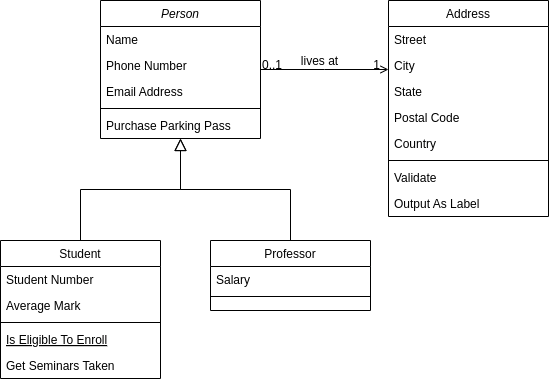

The diagram above was exported from draw.io. Its source (the exported page's mxGraphModel, read from the mxfile embedded in the PNG):
<mxGraphModel dx="608" dy="636" grid="1" gridSize="10" guides="1" tooltips="1" connect="1" arrows="1" fold="1" page="1" pageScale="1" pageWidth="827" pageHeight="1169" math="0" shadow="0">
  <root>
    <mxCell id="WIyWlLk6GJQsqaUBKTNV-0" />
    <mxCell id="WIyWlLk6GJQsqaUBKTNV-1" parent="WIyWlLk6GJQsqaUBKTNV-0" />
    <mxCell id="zkfFHV4jXpPFQw0GAbJ--0" value="Person" style="swimlane;fontStyle=2;align=center;verticalAlign=top;childLayout=stackLayout;horizontal=1;startSize=26;horizontalStack=0;resizeParent=1;resizeLast=0;collapsible=1;marginBottom=0;rounded=0;shadow=0;strokeWidth=1;" parent="WIyWlLk6GJQsqaUBKTNV-1" vertex="1">
      <mxGeometry x="220" y="120" width="160" height="138" as="geometry">
        <mxRectangle x="230" y="140" width="160" height="26" as="alternateBounds" />
      </mxGeometry>
    </mxCell>
    <mxCell id="zkfFHV4jXpPFQw0GAbJ--1" value="Name" style="text;align=left;verticalAlign=top;spacingLeft=4;spacingRight=4;overflow=hidden;rotatable=0;points=[[0,0.5],[1,0.5]];portConstraint=eastwest;" parent="zkfFHV4jXpPFQw0GAbJ--0" vertex="1">
      <mxGeometry y="26" width="160" height="26" as="geometry" />
    </mxCell>
    <mxCell id="zkfFHV4jXpPFQw0GAbJ--2" value="Phone Number" style="text;align=left;verticalAlign=top;spacingLeft=4;spacingRight=4;overflow=hidden;rotatable=0;points=[[0,0.5],[1,0.5]];portConstraint=eastwest;rounded=0;shadow=0;html=0;" parent="zkfFHV4jXpPFQw0GAbJ--0" vertex="1">
      <mxGeometry y="52" width="160" height="26" as="geometry" />
    </mxCell>
    <mxCell id="zkfFHV4jXpPFQw0GAbJ--3" value="Email Address" style="text;align=left;verticalAlign=top;spacingLeft=4;spacingRight=4;overflow=hidden;rotatable=0;points=[[0,0.5],[1,0.5]];portConstraint=eastwest;rounded=0;shadow=0;html=0;" parent="zkfFHV4jXpPFQw0GAbJ--0" vertex="1">
      <mxGeometry y="78" width="160" height="26" as="geometry" />
    </mxCell>
    <mxCell id="zkfFHV4jXpPFQw0GAbJ--4" value="" style="line;html=1;strokeWidth=1;align=left;verticalAlign=middle;spacingTop=-1;spacingLeft=3;spacingRight=3;rotatable=0;labelPosition=right;points=[];portConstraint=eastwest;" parent="zkfFHV4jXpPFQw0GAbJ--0" vertex="1">
      <mxGeometry y="104" width="160" height="8" as="geometry" />
    </mxCell>
    <mxCell id="zkfFHV4jXpPFQw0GAbJ--5" value="Purchase Parking Pass" style="text;align=left;verticalAlign=top;spacingLeft=4;spacingRight=4;overflow=hidden;rotatable=0;points=[[0,0.5],[1,0.5]];portConstraint=eastwest;" parent="zkfFHV4jXpPFQw0GAbJ--0" vertex="1">
      <mxGeometry y="112" width="160" height="26" as="geometry" />
    </mxCell>
    <mxCell id="zkfFHV4jXpPFQw0GAbJ--6" value="Student" style="swimlane;fontStyle=0;align=center;verticalAlign=top;childLayout=stackLayout;horizontal=1;startSize=26;horizontalStack=0;resizeParent=1;resizeLast=0;collapsible=1;marginBottom=0;rounded=0;shadow=0;strokeWidth=1;" parent="WIyWlLk6GJQsqaUBKTNV-1" vertex="1">
      <mxGeometry x="120" y="360" width="160" height="138" as="geometry">
        <mxRectangle x="130" y="380" width="160" height="26" as="alternateBounds" />
      </mxGeometry>
    </mxCell>
    <mxCell id="zkfFHV4jXpPFQw0GAbJ--7" value="Student Number" style="text;align=left;verticalAlign=top;spacingLeft=4;spacingRight=4;overflow=hidden;rotatable=0;points=[[0,0.5],[1,0.5]];portConstraint=eastwest;" parent="zkfFHV4jXpPFQw0GAbJ--6" vertex="1">
      <mxGeometry y="26" width="160" height="26" as="geometry" />
    </mxCell>
    <mxCell id="zkfFHV4jXpPFQw0GAbJ--8" value="Average Mark" style="text;align=left;verticalAlign=top;spacingLeft=4;spacingRight=4;overflow=hidden;rotatable=0;points=[[0,0.5],[1,0.5]];portConstraint=eastwest;rounded=0;shadow=0;html=0;" parent="zkfFHV4jXpPFQw0GAbJ--6" vertex="1">
      <mxGeometry y="52" width="160" height="26" as="geometry" />
    </mxCell>
    <mxCell id="zkfFHV4jXpPFQw0GAbJ--9" value="" style="line;html=1;strokeWidth=1;align=left;verticalAlign=middle;spacingTop=-1;spacingLeft=3;spacingRight=3;rotatable=0;labelPosition=right;points=[];portConstraint=eastwest;" parent="zkfFHV4jXpPFQw0GAbJ--6" vertex="1">
      <mxGeometry y="78" width="160" height="8" as="geometry" />
    </mxCell>
    <mxCell id="zkfFHV4jXpPFQw0GAbJ--10" value="Is Eligible To Enroll" style="text;align=left;verticalAlign=top;spacingLeft=4;spacingRight=4;overflow=hidden;rotatable=0;points=[[0,0.5],[1,0.5]];portConstraint=eastwest;fontStyle=4" parent="zkfFHV4jXpPFQw0GAbJ--6" vertex="1">
      <mxGeometry y="86" width="160" height="26" as="geometry" />
    </mxCell>
    <mxCell id="zkfFHV4jXpPFQw0GAbJ--11" value="Get Seminars Taken" style="text;align=left;verticalAlign=top;spacingLeft=4;spacingRight=4;overflow=hidden;rotatable=0;points=[[0,0.5],[1,0.5]];portConstraint=eastwest;" parent="zkfFHV4jXpPFQw0GAbJ--6" vertex="1">
      <mxGeometry y="112" width="160" height="26" as="geometry" />
    </mxCell>
    <mxCell id="zkfFHV4jXpPFQw0GAbJ--12" value="" style="endArrow=block;endSize=10;endFill=0;shadow=0;strokeWidth=1;rounded=0;curved=0;edgeStyle=elbowEdgeStyle;elbow=vertical;" parent="WIyWlLk6GJQsqaUBKTNV-1" source="zkfFHV4jXpPFQw0GAbJ--6" target="zkfFHV4jXpPFQw0GAbJ--0" edge="1">
      <mxGeometry width="160" relative="1" as="geometry">
        <mxPoint x="200" y="203" as="sourcePoint" />
        <mxPoint x="200" y="203" as="targetPoint" />
      </mxGeometry>
    </mxCell>
    <mxCell id="zkfFHV4jXpPFQw0GAbJ--13" value="Professor" style="swimlane;fontStyle=0;align=center;verticalAlign=top;childLayout=stackLayout;horizontal=1;startSize=26;horizontalStack=0;resizeParent=1;resizeLast=0;collapsible=1;marginBottom=0;rounded=0;shadow=0;strokeWidth=1;" parent="WIyWlLk6GJQsqaUBKTNV-1" vertex="1">
      <mxGeometry x="330" y="360" width="160" height="70" as="geometry">
        <mxRectangle x="340" y="380" width="170" height="26" as="alternateBounds" />
      </mxGeometry>
    </mxCell>
    <mxCell id="zkfFHV4jXpPFQw0GAbJ--14" value="Salary" style="text;align=left;verticalAlign=top;spacingLeft=4;spacingRight=4;overflow=hidden;rotatable=0;points=[[0,0.5],[1,0.5]];portConstraint=eastwest;" parent="zkfFHV4jXpPFQw0GAbJ--13" vertex="1">
      <mxGeometry y="26" width="160" height="26" as="geometry" />
    </mxCell>
    <mxCell id="zkfFHV4jXpPFQw0GAbJ--15" value="" style="line;html=1;strokeWidth=1;align=left;verticalAlign=middle;spacingTop=-1;spacingLeft=3;spacingRight=3;rotatable=0;labelPosition=right;points=[];portConstraint=eastwest;" parent="zkfFHV4jXpPFQw0GAbJ--13" vertex="1">
      <mxGeometry y="52" width="160" height="8" as="geometry" />
    </mxCell>
    <mxCell id="zkfFHV4jXpPFQw0GAbJ--16" value="" style="endArrow=block;endSize=10;endFill=0;shadow=0;strokeWidth=1;rounded=0;curved=0;edgeStyle=elbowEdgeStyle;elbow=vertical;" parent="WIyWlLk6GJQsqaUBKTNV-1" source="zkfFHV4jXpPFQw0GAbJ--13" target="zkfFHV4jXpPFQw0GAbJ--0" edge="1">
      <mxGeometry width="160" relative="1" as="geometry">
        <mxPoint x="210" y="373" as="sourcePoint" />
        <mxPoint x="310" y="271" as="targetPoint" />
      </mxGeometry>
    </mxCell>
    <mxCell id="zkfFHV4jXpPFQw0GAbJ--17" value="Address" style="swimlane;fontStyle=0;align=center;verticalAlign=top;childLayout=stackLayout;horizontal=1;startSize=26;horizontalStack=0;resizeParent=1;resizeLast=0;collapsible=1;marginBottom=0;rounded=0;shadow=0;strokeWidth=1;" parent="WIyWlLk6GJQsqaUBKTNV-1" vertex="1">
      <mxGeometry x="508" y="120" width="160" height="216" as="geometry">
        <mxRectangle x="550" y="140" width="160" height="26" as="alternateBounds" />
      </mxGeometry>
    </mxCell>
    <mxCell id="zkfFHV4jXpPFQw0GAbJ--18" value="Street" style="text;align=left;verticalAlign=top;spacingLeft=4;spacingRight=4;overflow=hidden;rotatable=0;points=[[0,0.5],[1,0.5]];portConstraint=eastwest;" parent="zkfFHV4jXpPFQw0GAbJ--17" vertex="1">
      <mxGeometry y="26" width="160" height="26" as="geometry" />
    </mxCell>
    <mxCell id="zkfFHV4jXpPFQw0GAbJ--19" value="City" style="text;align=left;verticalAlign=top;spacingLeft=4;spacingRight=4;overflow=hidden;rotatable=0;points=[[0,0.5],[1,0.5]];portConstraint=eastwest;rounded=0;shadow=0;html=0;" parent="zkfFHV4jXpPFQw0GAbJ--17" vertex="1">
      <mxGeometry y="52" width="160" height="26" as="geometry" />
    </mxCell>
    <mxCell id="zkfFHV4jXpPFQw0GAbJ--20" value="State" style="text;align=left;verticalAlign=top;spacingLeft=4;spacingRight=4;overflow=hidden;rotatable=0;points=[[0,0.5],[1,0.5]];portConstraint=eastwest;rounded=0;shadow=0;html=0;" parent="zkfFHV4jXpPFQw0GAbJ--17" vertex="1">
      <mxGeometry y="78" width="160" height="26" as="geometry" />
    </mxCell>
    <mxCell id="zkfFHV4jXpPFQw0GAbJ--21" value="Postal Code" style="text;align=left;verticalAlign=top;spacingLeft=4;spacingRight=4;overflow=hidden;rotatable=0;points=[[0,0.5],[1,0.5]];portConstraint=eastwest;rounded=0;shadow=0;html=0;" parent="zkfFHV4jXpPFQw0GAbJ--17" vertex="1">
      <mxGeometry y="104" width="160" height="26" as="geometry" />
    </mxCell>
    <mxCell id="zkfFHV4jXpPFQw0GAbJ--22" value="Country" style="text;align=left;verticalAlign=top;spacingLeft=4;spacingRight=4;overflow=hidden;rotatable=0;points=[[0,0.5],[1,0.5]];portConstraint=eastwest;rounded=0;shadow=0;html=0;" parent="zkfFHV4jXpPFQw0GAbJ--17" vertex="1">
      <mxGeometry y="130" width="160" height="26" as="geometry" />
    </mxCell>
    <mxCell id="zkfFHV4jXpPFQw0GAbJ--23" value="" style="line;html=1;strokeWidth=1;align=left;verticalAlign=middle;spacingTop=-1;spacingLeft=3;spacingRight=3;rotatable=0;labelPosition=right;points=[];portConstraint=eastwest;" parent="zkfFHV4jXpPFQw0GAbJ--17" vertex="1">
      <mxGeometry y="156" width="160" height="8" as="geometry" />
    </mxCell>
    <mxCell id="zkfFHV4jXpPFQw0GAbJ--24" value="Validate" style="text;align=left;verticalAlign=top;spacingLeft=4;spacingRight=4;overflow=hidden;rotatable=0;points=[[0,0.5],[1,0.5]];portConstraint=eastwest;" parent="zkfFHV4jXpPFQw0GAbJ--17" vertex="1">
      <mxGeometry y="164" width="160" height="26" as="geometry" />
    </mxCell>
    <mxCell id="zkfFHV4jXpPFQw0GAbJ--25" value="Output As Label" style="text;align=left;verticalAlign=top;spacingLeft=4;spacingRight=4;overflow=hidden;rotatable=0;points=[[0,0.5],[1,0.5]];portConstraint=eastwest;" parent="zkfFHV4jXpPFQw0GAbJ--17" vertex="1">
      <mxGeometry y="190" width="160" height="26" as="geometry" />
    </mxCell>
    <mxCell id="zkfFHV4jXpPFQw0GAbJ--26" value="" style="endArrow=open;shadow=0;strokeWidth=1;rounded=0;curved=0;endFill=1;edgeStyle=elbowEdgeStyle;elbow=vertical;" parent="WIyWlLk6GJQsqaUBKTNV-1" source="zkfFHV4jXpPFQw0GAbJ--0" target="zkfFHV4jXpPFQw0GAbJ--17" edge="1">
      <mxGeometry x="0.5" y="41" relative="1" as="geometry">
        <mxPoint x="380" y="192" as="sourcePoint" />
        <mxPoint x="540" y="192" as="targetPoint" />
        <mxPoint x="-40" y="32" as="offset" />
      </mxGeometry>
    </mxCell>
    <mxCell id="zkfFHV4jXpPFQw0GAbJ--27" value="0..1" style="resizable=0;align=left;verticalAlign=bottom;labelBackgroundColor=none;fontSize=12;" parent="zkfFHV4jXpPFQw0GAbJ--26" connectable="0" vertex="1">
      <mxGeometry x="-1" relative="1" as="geometry">
        <mxPoint y="4" as="offset" />
      </mxGeometry>
    </mxCell>
    <mxCell id="zkfFHV4jXpPFQw0GAbJ--28" value="1" style="resizable=0;align=right;verticalAlign=bottom;labelBackgroundColor=none;fontSize=12;" parent="zkfFHV4jXpPFQw0GAbJ--26" connectable="0" vertex="1">
      <mxGeometry x="1" relative="1" as="geometry">
        <mxPoint x="-7" y="4" as="offset" />
      </mxGeometry>
    </mxCell>
    <mxCell id="zkfFHV4jXpPFQw0GAbJ--29" value="lives at" style="text;html=1;resizable=0;points=[];;align=center;verticalAlign=middle;labelBackgroundColor=none;rounded=0;shadow=0;strokeWidth=1;fontSize=12;" parent="zkfFHV4jXpPFQw0GAbJ--26" vertex="1" connectable="0">
      <mxGeometry x="0.5" y="49" relative="1" as="geometry">
        <mxPoint x="-38" y="40" as="offset" />
      </mxGeometry>
    </mxCell>
  </root>
</mxGraphModel>